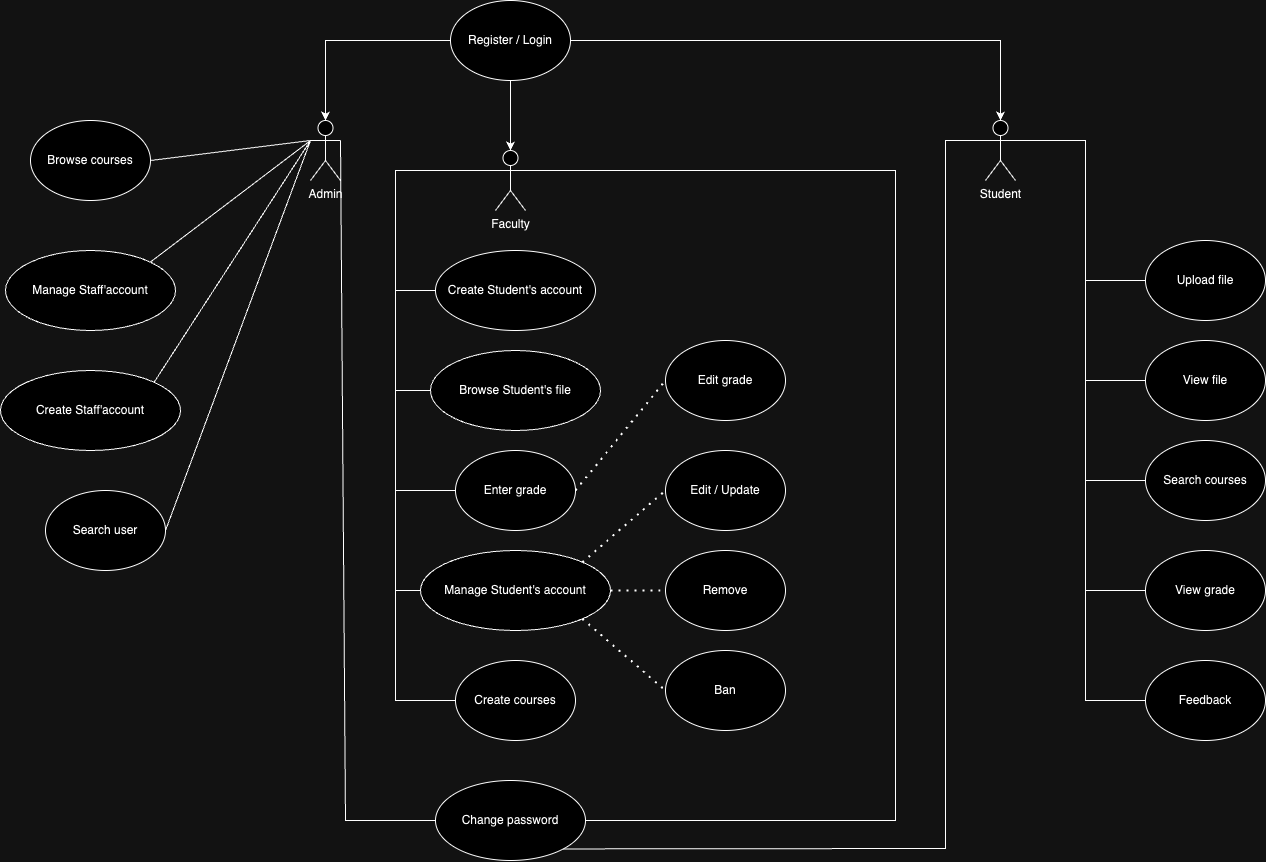

The diagram above was exported from draw.io. Its source (the exported page's mxGraphModel, read from the mxfile embedded in the PNG):
<mxGraphModel dx="2213" dy="1966" grid="1" gridSize="10" guides="1" tooltips="1" connect="1" arrows="1" fold="1" page="1" pageScale="1" pageWidth="850" pageHeight="1100" math="0" shadow="0">
  <root>
    <mxCell id="0" />
    <mxCell id="1" parent="0" />
    <mxCell id="wwhukU1_Ixn1jdYfCt79-7" value="Register / Login" style="ellipse;whiteSpace=wrap;html=1;" vertex="1" parent="1">
      <mxGeometry x="305" y="-280" width="120" height="80" as="geometry" />
    </mxCell>
    <mxCell id="wwhukU1_Ixn1jdYfCt79-12" value="Browse courses" style="ellipse;whiteSpace=wrap;html=1;" vertex="1" parent="1">
      <mxGeometry x="-115" y="-160" width="120" height="80" as="geometry" />
    </mxCell>
    <mxCell id="wwhukU1_Ixn1jdYfCt79-19" value="Admin&lt;div&gt;&lt;br&gt;&lt;/div&gt;" style="shape=umlActor;verticalLabelPosition=bottom;verticalAlign=top;html=1;outlineConnect=0;" vertex="1" parent="1">
      <mxGeometry x="165" y="-160" width="30" height="60" as="geometry" />
    </mxCell>
    <mxCell id="wwhukU1_Ixn1jdYfCt79-32" value="Create Staff'account" style="ellipse;whiteSpace=wrap;html=1;" vertex="1" parent="1">
      <mxGeometry x="-145" y="90" width="180" height="80" as="geometry" />
    </mxCell>
    <mxCell id="wwhukU1_Ixn1jdYfCt79-35" value="&lt;div&gt;Faculty&lt;/div&gt;" style="shape=umlActor;verticalLabelPosition=bottom;verticalAlign=top;html=1;outlineConnect=0;" vertex="1" parent="1">
      <mxGeometry x="350" y="-130" width="30" height="60" as="geometry" />
    </mxCell>
    <mxCell id="wwhukU1_Ixn1jdYfCt79-36" value="Manage Staff'account" style="ellipse;whiteSpace=wrap;html=1;" vertex="1" parent="1">
      <mxGeometry x="-140" y="-30" width="170" height="80" as="geometry" />
    </mxCell>
    <mxCell id="wwhukU1_Ixn1jdYfCt79-38" value="Create Student's account" style="ellipse;whiteSpace=wrap;html=1;" vertex="1" parent="1">
      <mxGeometry x="290" y="-30" width="160" height="80" as="geometry" />
    </mxCell>
    <mxCell id="wwhukU1_Ixn1jdYfCt79-46" value="Enter grade" style="ellipse;whiteSpace=wrap;html=1;" vertex="1" parent="1">
      <mxGeometry x="310" y="170" width="120" height="80" as="geometry" />
    </mxCell>
    <mxCell id="wwhukU1_Ixn1jdYfCt79-48" value="&lt;div&gt;Student&lt;/div&gt;" style="shape=umlActor;verticalLabelPosition=bottom;verticalAlign=top;html=1;outlineConnect=0;" vertex="1" parent="1">
      <mxGeometry x="840" y="-160" width="30" height="60" as="geometry" />
    </mxCell>
    <mxCell id="wwhukU1_Ixn1jdYfCt79-49" style="edgeStyle=orthogonalEdgeStyle;rounded=0;orthogonalLoop=1;jettySize=auto;html=1;exitX=0;exitY=0.5;exitDx=0;exitDy=0;entryX=0.5;entryY=0;entryDx=0;entryDy=0;entryPerimeter=0;" edge="1" parent="1" source="wwhukU1_Ixn1jdYfCt79-7" target="wwhukU1_Ixn1jdYfCt79-19">
      <mxGeometry relative="1" as="geometry" />
    </mxCell>
    <mxCell id="wwhukU1_Ixn1jdYfCt79-50" style="edgeStyle=orthogonalEdgeStyle;rounded=0;orthogonalLoop=1;jettySize=auto;html=1;entryX=0.5;entryY=0;entryDx=0;entryDy=0;entryPerimeter=0;" edge="1" parent="1" source="wwhukU1_Ixn1jdYfCt79-7" target="wwhukU1_Ixn1jdYfCt79-35">
      <mxGeometry relative="1" as="geometry" />
    </mxCell>
    <mxCell id="wwhukU1_Ixn1jdYfCt79-52" style="edgeStyle=orthogonalEdgeStyle;rounded=0;orthogonalLoop=1;jettySize=auto;html=1;entryX=0.5;entryY=0;entryDx=0;entryDy=0;entryPerimeter=0;" edge="1" parent="1" source="wwhukU1_Ixn1jdYfCt79-7" target="wwhukU1_Ixn1jdYfCt79-48">
      <mxGeometry relative="1" as="geometry" />
    </mxCell>
    <mxCell id="wwhukU1_Ixn1jdYfCt79-54" value="" style="endArrow=none;html=1;rounded=0;entryX=0;entryY=0.3333333333333333;entryDx=0;entryDy=0;entryPerimeter=0;exitX=1;exitY=0.5;exitDx=0;exitDy=0;" edge="1" parent="1" source="wwhukU1_Ixn1jdYfCt79-12" target="wwhukU1_Ixn1jdYfCt79-19">
      <mxGeometry width="50" height="50" relative="1" as="geometry">
        <mxPoint x="60" y="-75" as="sourcePoint" />
        <mxPoint x="110" y="-125" as="targetPoint" />
      </mxGeometry>
    </mxCell>
    <mxCell id="wwhukU1_Ixn1jdYfCt79-55" value="" style="endArrow=none;html=1;rounded=0;entryX=0;entryY=0.3333333333333333;entryDx=0;entryDy=0;entryPerimeter=0;exitX=1;exitY=0;exitDx=0;exitDy=0;" edge="1" parent="1" source="wwhukU1_Ixn1jdYfCt79-36" target="wwhukU1_Ixn1jdYfCt79-19">
      <mxGeometry width="50" height="50" relative="1" as="geometry">
        <mxPoint x="90" y="30" as="sourcePoint" />
        <mxPoint x="140" y="-20" as="targetPoint" />
      </mxGeometry>
    </mxCell>
    <mxCell id="wwhukU1_Ixn1jdYfCt79-56" value="" style="endArrow=none;html=1;rounded=0;entryX=0;entryY=0.3333333333333333;entryDx=0;entryDy=0;entryPerimeter=0;exitX=1;exitY=0;exitDx=0;exitDy=0;" edge="1" parent="1" source="wwhukU1_Ixn1jdYfCt79-32" target="wwhukU1_Ixn1jdYfCt79-19">
      <mxGeometry width="50" height="50" relative="1" as="geometry">
        <mxPoint x="380" y="130" as="sourcePoint" />
        <mxPoint x="430" y="80" as="targetPoint" />
      </mxGeometry>
    </mxCell>
    <mxCell id="wwhukU1_Ixn1jdYfCt79-57" value="Search user" style="ellipse;whiteSpace=wrap;html=1;" vertex="1" parent="1">
      <mxGeometry x="-100" y="210" width="120" height="80" as="geometry" />
    </mxCell>
    <mxCell id="wwhukU1_Ixn1jdYfCt79-58" value="" style="endArrow=none;html=1;rounded=0;entryX=0;entryY=0.3333333333333333;entryDx=0;entryDy=0;entryPerimeter=0;exitX=1;exitY=0.5;exitDx=0;exitDy=0;" edge="1" parent="1" source="wwhukU1_Ixn1jdYfCt79-57" target="wwhukU1_Ixn1jdYfCt79-19">
      <mxGeometry width="50" height="50" relative="1" as="geometry">
        <mxPoint x="130" y="150" as="sourcePoint" />
        <mxPoint x="180" y="100" as="targetPoint" />
      </mxGeometry>
    </mxCell>
    <mxCell id="wwhukU1_Ixn1jdYfCt79-59" value="Browse Student's file" style="ellipse;whiteSpace=wrap;html=1;" vertex="1" parent="1">
      <mxGeometry x="285" y="70" width="170" height="80" as="geometry" />
    </mxCell>
    <mxCell id="wwhukU1_Ixn1jdYfCt79-60" value="Manage Student's account" style="ellipse;whiteSpace=wrap;html=1;" vertex="1" parent="1">
      <mxGeometry x="275" y="270" width="190" height="80" as="geometry" />
    </mxCell>
    <mxCell id="wwhukU1_Ixn1jdYfCt79-62" value="" style="endArrow=none;html=1;rounded=0;entryX=0;entryY=0.3333333333333333;entryDx=0;entryDy=0;entryPerimeter=0;exitX=0;exitY=0.5;exitDx=0;exitDy=0;" edge="1" parent="1" source="wwhukU1_Ixn1jdYfCt79-59" target="wwhukU1_Ixn1jdYfCt79-35">
      <mxGeometry width="50" height="50" relative="1" as="geometry">
        <mxPoint x="190" y="110" as="sourcePoint" />
        <mxPoint x="240" y="60" as="targetPoint" />
        <Array as="points">
          <mxPoint x="250" y="110" />
          <mxPoint x="250" y="-110" />
        </Array>
      </mxGeometry>
    </mxCell>
    <mxCell id="wwhukU1_Ixn1jdYfCt79-63" value="" style="endArrow=none;html=1;rounded=0;entryX=0;entryY=0.3333333333333333;entryDx=0;entryDy=0;entryPerimeter=0;exitX=0;exitY=0.5;exitDx=0;exitDy=0;" edge="1" parent="1" source="wwhukU1_Ixn1jdYfCt79-38" target="wwhukU1_Ixn1jdYfCt79-35">
      <mxGeometry width="50" height="50" relative="1" as="geometry">
        <mxPoint x="200" y="230" as="sourcePoint" />
        <mxPoint x="250" y="180" as="targetPoint" />
        <Array as="points">
          <mxPoint x="250" y="10" />
          <mxPoint x="250" y="-110" />
        </Array>
      </mxGeometry>
    </mxCell>
    <mxCell id="wwhukU1_Ixn1jdYfCt79-64" value="" style="endArrow=none;html=1;rounded=0;entryX=0;entryY=0.3333333333333333;entryDx=0;entryDy=0;entryPerimeter=0;exitX=0;exitY=0.5;exitDx=0;exitDy=0;" edge="1" parent="1" source="wwhukU1_Ixn1jdYfCt79-46" target="wwhukU1_Ixn1jdYfCt79-35">
      <mxGeometry width="50" height="50" relative="1" as="geometry">
        <mxPoint x="200" y="210" as="sourcePoint" />
        <mxPoint x="250" y="160" as="targetPoint" />
        <Array as="points">
          <mxPoint x="250" y="210" />
          <mxPoint x="250" y="-110" />
        </Array>
      </mxGeometry>
    </mxCell>
    <mxCell id="wwhukU1_Ixn1jdYfCt79-65" value="" style="endArrow=none;html=1;rounded=0;entryX=0;entryY=0.5;entryDx=0;entryDy=0;exitX=0;exitY=0.3333333333333333;exitDx=0;exitDy=0;exitPerimeter=0;" edge="1" parent="1" source="wwhukU1_Ixn1jdYfCt79-35" target="wwhukU1_Ixn1jdYfCt79-60">
      <mxGeometry width="50" height="50" relative="1" as="geometry">
        <mxPoint x="210" y="320" as="sourcePoint" />
        <mxPoint x="260" y="270" as="targetPoint" />
        <Array as="points">
          <mxPoint x="250" y="-110" />
          <mxPoint x="250" y="310" />
        </Array>
      </mxGeometry>
    </mxCell>
    <mxCell id="wwhukU1_Ixn1jdYfCt79-66" value="Change password" style="ellipse;whiteSpace=wrap;html=1;" vertex="1" parent="1">
      <mxGeometry x="290" y="500" width="150" height="80" as="geometry" />
    </mxCell>
    <mxCell id="wwhukU1_Ixn1jdYfCt79-67" value="Upload file" style="ellipse;whiteSpace=wrap;html=1;" vertex="1" parent="1">
      <mxGeometry x="1000" y="-40" width="120" height="80" as="geometry" />
    </mxCell>
    <mxCell id="wwhukU1_Ixn1jdYfCt79-69" value="View file" style="ellipse;whiteSpace=wrap;html=1;" vertex="1" parent="1">
      <mxGeometry x="1000" y="60" width="120" height="80" as="geometry" />
    </mxCell>
    <mxCell id="wwhukU1_Ixn1jdYfCt79-70" value="Search courses" style="ellipse;whiteSpace=wrap;html=1;" vertex="1" parent="1">
      <mxGeometry x="1000" y="160" width="120" height="80" as="geometry" />
    </mxCell>
    <mxCell id="wwhukU1_Ixn1jdYfCt79-71" value="Create courses" style="ellipse;whiteSpace=wrap;html=1;" vertex="1" parent="1">
      <mxGeometry x="310" y="380" width="120" height="80" as="geometry" />
    </mxCell>
    <mxCell id="wwhukU1_Ixn1jdYfCt79-72" value="" style="endArrow=none;html=1;rounded=0;entryX=0;entryY=0.5;entryDx=0;entryDy=0;exitX=0;exitY=0.3333333333333333;exitDx=0;exitDy=0;exitPerimeter=0;" edge="1" parent="1" source="wwhukU1_Ixn1jdYfCt79-35" target="wwhukU1_Ixn1jdYfCt79-71">
      <mxGeometry width="50" height="50" relative="1" as="geometry">
        <mxPoint x="150" y="320" as="sourcePoint" />
        <mxPoint x="200" y="270" as="targetPoint" />
        <Array as="points">
          <mxPoint x="250" y="-110" />
          <mxPoint x="250" y="420" />
        </Array>
      </mxGeometry>
    </mxCell>
    <mxCell id="wwhukU1_Ixn1jdYfCt79-73" value="" style="endArrow=none;html=1;rounded=0;entryX=1;entryY=0.3333333333333333;entryDx=0;entryDy=0;entryPerimeter=0;exitX=0;exitY=0.5;exitDx=0;exitDy=0;" edge="1" parent="1" source="wwhukU1_Ixn1jdYfCt79-67" target="wwhukU1_Ixn1jdYfCt79-48">
      <mxGeometry width="50" height="50" relative="1" as="geometry">
        <mxPoint x="980" y="-110" as="sourcePoint" />
        <mxPoint x="1030" y="-160" as="targetPoint" />
        <Array as="points">
          <mxPoint x="940" />
          <mxPoint x="940" y="-140" />
        </Array>
      </mxGeometry>
    </mxCell>
    <mxCell id="wwhukU1_Ixn1jdYfCt79-74" value="" style="endArrow=none;html=1;rounded=0;entryX=1;entryY=0.3333333333333333;entryDx=0;entryDy=0;entryPerimeter=0;exitX=0;exitY=0.5;exitDx=0;exitDy=0;" edge="1" parent="1" source="wwhukU1_Ixn1jdYfCt79-69" target="wwhukU1_Ixn1jdYfCt79-48">
      <mxGeometry width="50" height="50" relative="1" as="geometry">
        <mxPoint x="990" y="130" as="sourcePoint" />
        <mxPoint x="1040" y="80" as="targetPoint" />
        <Array as="points">
          <mxPoint x="940" y="100" />
          <mxPoint x="940" y="-140" />
        </Array>
      </mxGeometry>
    </mxCell>
    <mxCell id="wwhukU1_Ixn1jdYfCt79-75" value="" style="endArrow=none;html=1;rounded=0;entryX=1;entryY=0.3333333333333333;entryDx=0;entryDy=0;entryPerimeter=0;exitX=0;exitY=0.5;exitDx=0;exitDy=0;" edge="1" parent="1" source="wwhukU1_Ixn1jdYfCt79-70" target="wwhukU1_Ixn1jdYfCt79-48">
      <mxGeometry width="50" height="50" relative="1" as="geometry">
        <mxPoint x="1030" y="180" as="sourcePoint" />
        <mxPoint x="1080" y="130" as="targetPoint" />
        <Array as="points">
          <mxPoint x="940" y="200" />
          <mxPoint x="940" y="-140" />
        </Array>
      </mxGeometry>
    </mxCell>
    <mxCell id="wwhukU1_Ixn1jdYfCt79-76" value="" style="endArrow=none;html=1;rounded=0;exitX=0;exitY=0.5;exitDx=0;exitDy=0;" edge="1" parent="1" source="wwhukU1_Ixn1jdYfCt79-66">
      <mxGeometry width="50" height="50" relative="1" as="geometry">
        <mxPoint x="50" y="470" as="sourcePoint" />
        <mxPoint x="195" y="-140" as="targetPoint" />
        <Array as="points">
          <mxPoint x="200" y="540" />
        </Array>
      </mxGeometry>
    </mxCell>
    <mxCell id="wwhukU1_Ixn1jdYfCt79-77" value="" style="endArrow=none;html=1;rounded=0;entryX=1;entryY=0.3333333333333333;entryDx=0;entryDy=0;entryPerimeter=0;exitX=1;exitY=0.5;exitDx=0;exitDy=0;" edge="1" parent="1" source="wwhukU1_Ixn1jdYfCt79-66" target="wwhukU1_Ixn1jdYfCt79-35">
      <mxGeometry width="50" height="50" relative="1" as="geometry">
        <mxPoint x="510" y="420" as="sourcePoint" />
        <mxPoint x="560" y="370" as="targetPoint" />
        <Array as="points">
          <mxPoint x="750" y="540" />
          <mxPoint x="750" y="-110" />
        </Array>
      </mxGeometry>
    </mxCell>
    <mxCell id="wwhukU1_Ixn1jdYfCt79-78" value="" style="endArrow=none;html=1;rounded=0;entryX=0;entryY=0.3333333333333333;entryDx=0;entryDy=0;entryPerimeter=0;exitX=1;exitY=1;exitDx=0;exitDy=0;" edge="1" parent="1" source="wwhukU1_Ixn1jdYfCt79-66" target="wwhukU1_Ixn1jdYfCt79-48">
      <mxGeometry width="50" height="50" relative="1" as="geometry">
        <mxPoint x="540" y="380" as="sourcePoint" />
        <mxPoint x="590" y="330" as="targetPoint" />
        <Array as="points">
          <mxPoint x="800" y="568" />
          <mxPoint x="800" y="-140" />
        </Array>
      </mxGeometry>
    </mxCell>
    <mxCell id="wwhukU1_Ixn1jdYfCt79-79" value="Edit / Update" style="ellipse;whiteSpace=wrap;html=1;" vertex="1" parent="1">
      <mxGeometry x="520" y="170" width="120" height="80" as="geometry" />
    </mxCell>
    <mxCell id="wwhukU1_Ixn1jdYfCt79-80" value="Remove" style="ellipse;whiteSpace=wrap;html=1;" vertex="1" parent="1">
      <mxGeometry x="520" y="270" width="120" height="80" as="geometry" />
    </mxCell>
    <mxCell id="wwhukU1_Ixn1jdYfCt79-81" value="Ban" style="ellipse;whiteSpace=wrap;html=1;" vertex="1" parent="1">
      <mxGeometry x="520" y="370" width="120" height="80" as="geometry" />
    </mxCell>
    <mxCell id="wwhukU1_Ixn1jdYfCt79-82" value="" style="endArrow=none;dashed=1;html=1;dashPattern=1 3;strokeWidth=2;rounded=0;exitX=1;exitY=0;exitDx=0;exitDy=0;entryX=0;entryY=0.5;entryDx=0;entryDy=0;" edge="1" parent="1" source="wwhukU1_Ixn1jdYfCt79-60" target="wwhukU1_Ixn1jdYfCt79-79">
      <mxGeometry width="50" height="50" relative="1" as="geometry">
        <mxPoint x="470" y="250" as="sourcePoint" />
        <mxPoint x="520" y="200" as="targetPoint" />
      </mxGeometry>
    </mxCell>
    <mxCell id="wwhukU1_Ixn1jdYfCt79-83" value="" style="endArrow=none;dashed=1;html=1;dashPattern=1 3;strokeWidth=2;rounded=0;entryX=0;entryY=0.5;entryDx=0;entryDy=0;exitX=1;exitY=0.5;exitDx=0;exitDy=0;" edge="1" parent="1" source="wwhukU1_Ixn1jdYfCt79-60" target="wwhukU1_Ixn1jdYfCt79-80">
      <mxGeometry width="50" height="50" relative="1" as="geometry">
        <mxPoint x="480" y="400" as="sourcePoint" />
        <mxPoint x="530" y="350" as="targetPoint" />
      </mxGeometry>
    </mxCell>
    <mxCell id="wwhukU1_Ixn1jdYfCt79-84" value="" style="endArrow=none;dashed=1;html=1;dashPattern=1 3;strokeWidth=2;rounded=0;entryX=0;entryY=0.5;entryDx=0;entryDy=0;exitX=1;exitY=1;exitDx=0;exitDy=0;" edge="1" parent="1" source="wwhukU1_Ixn1jdYfCt79-60" target="wwhukU1_Ixn1jdYfCt79-81">
      <mxGeometry width="50" height="50" relative="1" as="geometry">
        <mxPoint x="430" y="420" as="sourcePoint" />
        <mxPoint x="480" y="370" as="targetPoint" />
      </mxGeometry>
    </mxCell>
    <mxCell id="wwhukU1_Ixn1jdYfCt79-85" value="Edit grade" style="ellipse;whiteSpace=wrap;html=1;" vertex="1" parent="1">
      <mxGeometry x="520" y="60" width="120" height="80" as="geometry" />
    </mxCell>
    <mxCell id="wwhukU1_Ixn1jdYfCt79-86" value="" style="endArrow=none;dashed=1;html=1;dashPattern=1 3;strokeWidth=2;rounded=0;entryX=0;entryY=0.5;entryDx=0;entryDy=0;exitX=1;exitY=0.5;exitDx=0;exitDy=0;" edge="1" parent="1" source="wwhukU1_Ixn1jdYfCt79-46" target="wwhukU1_Ixn1jdYfCt79-85">
      <mxGeometry width="50" height="50" relative="1" as="geometry">
        <mxPoint x="440" y="200" as="sourcePoint" />
        <mxPoint x="490" y="150" as="targetPoint" />
      </mxGeometry>
    </mxCell>
    <mxCell id="wwhukU1_Ixn1jdYfCt79-87" value="View grade" style="ellipse;whiteSpace=wrap;html=1;" vertex="1" parent="1">
      <mxGeometry x="1000" y="270" width="120" height="80" as="geometry" />
    </mxCell>
    <mxCell id="wwhukU1_Ixn1jdYfCt79-88" value="" style="endArrow=none;html=1;rounded=0;entryX=1;entryY=0.3333333333333333;entryDx=0;entryDy=0;entryPerimeter=0;exitX=0;exitY=0.5;exitDx=0;exitDy=0;" edge="1" parent="1" source="wwhukU1_Ixn1jdYfCt79-87" target="wwhukU1_Ixn1jdYfCt79-48">
      <mxGeometry width="50" height="50" relative="1" as="geometry">
        <mxPoint x="820" y="400" as="sourcePoint" />
        <mxPoint x="890" y="-110" as="targetPoint" />
        <Array as="points">
          <mxPoint x="940" y="310" />
          <mxPoint x="940" y="-140" />
        </Array>
      </mxGeometry>
    </mxCell>
    <mxCell id="wwhukU1_Ixn1jdYfCt79-89" value="Feedback" style="ellipse;whiteSpace=wrap;html=1;" vertex="1" parent="1">
      <mxGeometry x="1000" y="380" width="120" height="80" as="geometry" />
    </mxCell>
    <mxCell id="wwhukU1_Ixn1jdYfCt79-90" value="" style="endArrow=none;html=1;rounded=0;entryX=1;entryY=0.3333333333333333;entryDx=0;entryDy=0;entryPerimeter=0;exitX=0;exitY=0.5;exitDx=0;exitDy=0;" edge="1" parent="1" source="wwhukU1_Ixn1jdYfCt79-89" target="wwhukU1_Ixn1jdYfCt79-48">
      <mxGeometry width="50" height="50" relative="1" as="geometry">
        <mxPoint x="880" y="370" as="sourcePoint" />
        <mxPoint x="930" y="320" as="targetPoint" />
        <Array as="points">
          <mxPoint x="940" y="420" />
          <mxPoint x="940" y="-140" />
        </Array>
      </mxGeometry>
    </mxCell>
  </root>
</mxGraphModel>